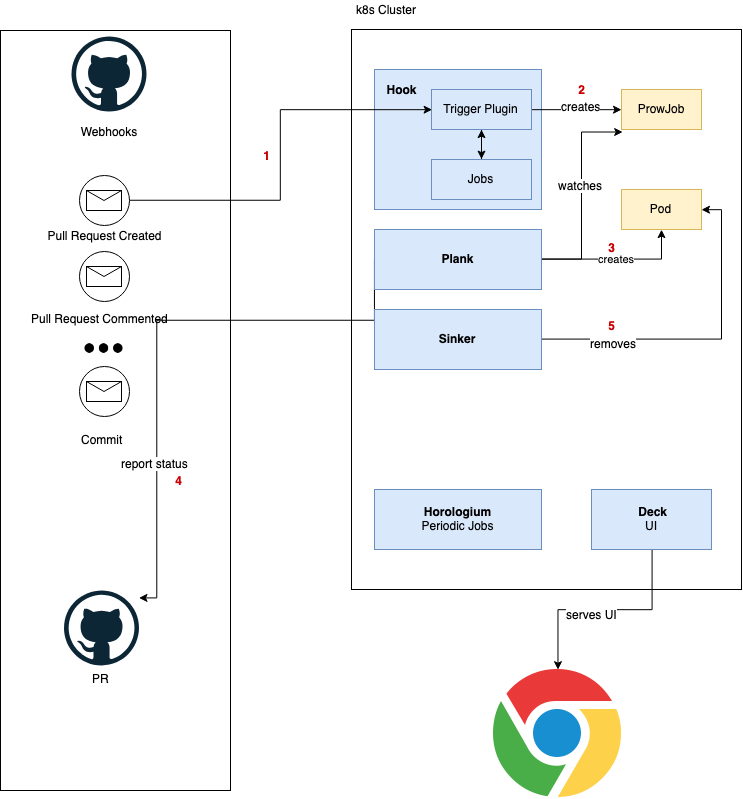

The diagram above was exported from draw.io. Its source (the exported page's mxGraphModel, read from the mxfile embedded in the PNG):
<mxGraphModel dx="1005" dy="562" grid="1" gridSize="10" guides="1" tooltips="1" connect="1" arrows="1" fold="1" page="1" pageScale="1" pageWidth="827" pageHeight="1169" math="0" shadow="0">
  <root>
    <mxCell id="0" />
    <mxCell id="1" parent="0" />
    <mxCell id="hEyKgbZA8yoTfIb_iwDh-28" value="" style="rounded=0;whiteSpace=wrap;html=1;" vertex="1" parent="1">
      <mxGeometry x="54" y="80" width="230" height="760" as="geometry" />
    </mxCell>
    <mxCell id="hEyKgbZA8yoTfIb_iwDh-11" value="" style="rounded=0;whiteSpace=wrap;html=1;" vertex="1" parent="1">
      <mxGeometry x="405" y="79" width="390" height="560" as="geometry" />
    </mxCell>
    <mxCell id="hEyKgbZA8yoTfIb_iwDh-13" value="&lt;div style=&quot;text-align: left&quot;&gt;&lt;br&gt;&lt;/div&gt;" style="rounded=0;whiteSpace=wrap;html=1;fillColor=#dae8fc;strokeColor=#6c8ebf;" vertex="1" parent="1">
      <mxGeometry x="428" y="119" width="167" height="140" as="geometry" />
    </mxCell>
    <mxCell id="hEyKgbZA8yoTfIb_iwDh-34" style="edgeStyle=orthogonalEdgeStyle;rounded=0;orthogonalLoop=1;jettySize=auto;html=1;entryX=0;entryY=0.5;entryDx=0;entryDy=0;" edge="1" parent="1" source="hEyKgbZA8yoTfIb_iwDh-3" target="hEyKgbZA8yoTfIb_iwDh-14">
      <mxGeometry relative="1" as="geometry" />
    </mxCell>
    <mxCell id="hEyKgbZA8yoTfIb_iwDh-1" value="" style="dashed=0;outlineConnect=0;html=1;align=center;labelPosition=center;verticalLabelPosition=bottom;verticalAlign=top;shape=mxgraph.weblogos.github" vertex="1" parent="1">
      <mxGeometry x="125" y="86" width="75" height="75" as="geometry" />
    </mxCell>
    <mxCell id="hEyKgbZA8yoTfIb_iwDh-2" value="Webhooks" style="text;html=1;strokeColor=none;fillColor=none;align=center;verticalAlign=middle;whiteSpace=wrap;rounded=0;" vertex="1" parent="1">
      <mxGeometry x="142.5" y="171" width="40" height="20" as="geometry" />
    </mxCell>
    <mxCell id="hEyKgbZA8yoTfIb_iwDh-3" value="" style="shape=mxgraph.bpmn.shape;html=1;verticalLabelPosition=bottom;labelBackgroundColor=#ffffff;verticalAlign=top;align=center;perimeter=ellipsePerimeter;outlineConnect=0;outline=standard;symbol=message;" vertex="1" parent="1">
      <mxGeometry x="132.5" y="225" width="50" height="50" as="geometry" />
    </mxCell>
    <mxCell id="hEyKgbZA8yoTfIb_iwDh-4" value="Pull Request Created&lt;br&gt;&lt;br&gt;" style="text;html=1;strokeColor=none;fillColor=none;align=center;verticalAlign=middle;whiteSpace=wrap;rounded=0;" vertex="1" parent="1">
      <mxGeometry x="82.5" y="282" width="150" height="20" as="geometry" />
    </mxCell>
    <mxCell id="hEyKgbZA8yoTfIb_iwDh-5" value="" style="shape=mxgraph.bpmn.shape;html=1;verticalLabelPosition=bottom;labelBackgroundColor=#ffffff;verticalAlign=top;align=center;perimeter=ellipsePerimeter;outlineConnect=0;outline=standard;symbol=message;" vertex="1" parent="1">
      <mxGeometry x="132.5" y="301" width="50" height="50" as="geometry" />
    </mxCell>
    <mxCell id="hEyKgbZA8yoTfIb_iwDh-6" value="Pull Request Commented" style="text;html=1;resizable=0;points=[];autosize=1;align=left;verticalAlign=top;spacingTop=-4;" vertex="1" parent="1">
      <mxGeometry x="82.5" y="359" width="150" height="20" as="geometry" />
    </mxCell>
    <mxCell id="hEyKgbZA8yoTfIb_iwDh-7" value="" style="shape=mxgraph.bpmn.shape;html=1;verticalLabelPosition=bottom;labelBackgroundColor=#ffffff;verticalAlign=top;align=center;perimeter=ellipsePerimeter;outlineConnect=0;outline=standard;symbol=message;" vertex="1" parent="1">
      <mxGeometry x="132.5" y="416" width="50" height="50" as="geometry" />
    </mxCell>
    <mxCell id="hEyKgbZA8yoTfIb_iwDh-8" value="Commit" style="text;html=1;resizable=0;points=[];autosize=1;align=left;verticalAlign=top;spacingTop=-4;" vertex="1" parent="1">
      <mxGeometry x="132.4999999999999" y="480" width="60" height="20" as="geometry" />
    </mxCell>
    <mxCell id="hEyKgbZA8yoTfIb_iwDh-12" value="k8s Cluster" style="text;html=1;resizable=0;points=[];autosize=1;align=left;verticalAlign=top;spacingTop=-4;" vertex="1" parent="1">
      <mxGeometry x="408" y="50" width="80" height="20" as="geometry" />
    </mxCell>
    <mxCell id="hEyKgbZA8yoTfIb_iwDh-37" style="edgeStyle=orthogonalEdgeStyle;rounded=0;orthogonalLoop=1;jettySize=auto;html=1;exitX=0.5;exitY=1;exitDx=0;exitDy=0;entryX=0.5;entryY=0;entryDx=0;entryDy=0;" edge="1" parent="1" source="hEyKgbZA8yoTfIb_iwDh-14" target="hEyKgbZA8yoTfIb_iwDh-17">
      <mxGeometry relative="1" as="geometry" />
    </mxCell>
    <mxCell id="hEyKgbZA8yoTfIb_iwDh-40" style="edgeStyle=orthogonalEdgeStyle;rounded=0;orthogonalLoop=1;jettySize=auto;html=1;exitX=1;exitY=0.5;exitDx=0;exitDy=0;" edge="1" parent="1" source="hEyKgbZA8yoTfIb_iwDh-14" target="hEyKgbZA8yoTfIb_iwDh-23">
      <mxGeometry relative="1" as="geometry" />
    </mxCell>
    <mxCell id="hEyKgbZA8yoTfIb_iwDh-41" value="creates&lt;br&gt;" style="text;html=1;resizable=0;points=[];align=center;verticalAlign=middle;labelBackgroundColor=#ffffff;" vertex="1" connectable="0" parent="hEyKgbZA8yoTfIb_iwDh-40">
      <mxGeometry x="0.0127" y="6" relative="1" as="geometry">
        <mxPoint x="4" y="2.5" as="offset" />
      </mxGeometry>
    </mxCell>
    <mxCell id="hEyKgbZA8yoTfIb_iwDh-14" value="Trigger Plugin" style="rounded=0;whiteSpace=wrap;html=1;fillColor=#dae8fc;strokeColor=#6c8ebf;" vertex="1" parent="1">
      <mxGeometry x="485" y="139" width="100" height="40" as="geometry" />
    </mxCell>
    <mxCell id="hEyKgbZA8yoTfIb_iwDh-39" style="edgeStyle=orthogonalEdgeStyle;rounded=0;orthogonalLoop=1;jettySize=auto;html=1;exitX=0.5;exitY=0;exitDx=0;exitDy=0;" edge="1" parent="1" source="hEyKgbZA8yoTfIb_iwDh-17">
      <mxGeometry relative="1" as="geometry">
        <mxPoint x="534.7058823529412" y="179.3529411764706" as="targetPoint" />
      </mxGeometry>
    </mxCell>
    <mxCell id="hEyKgbZA8yoTfIb_iwDh-17" value="Jobs" style="rounded=0;whiteSpace=wrap;html=1;fillColor=#dae8fc;strokeColor=#6c8ebf;" vertex="1" parent="1">
      <mxGeometry x="485" y="209" width="100" height="40" as="geometry" />
    </mxCell>
    <mxCell id="hEyKgbZA8yoTfIb_iwDh-18" value="&lt;b&gt;Hook&lt;/b&gt;" style="text;html=1;strokeColor=none;fillColor=none;align=center;verticalAlign=middle;whiteSpace=wrap;rounded=0;" vertex="1" parent="1">
      <mxGeometry x="435" y="129" width="40" height="20" as="geometry" />
    </mxCell>
    <mxCell id="hEyKgbZA8yoTfIb_iwDh-19" value="&lt;b&gt;Horologium&lt;/b&gt;&lt;br&gt;Periodic Jobs&lt;br&gt;" style="rounded=0;whiteSpace=wrap;html=1;fillColor=#dae8fc;strokeColor=#6c8ebf;" vertex="1" parent="1">
      <mxGeometry x="428" y="539" width="167" height="60" as="geometry" />
    </mxCell>
    <mxCell id="hEyKgbZA8yoTfIb_iwDh-42" style="edgeStyle=orthogonalEdgeStyle;rounded=0;orthogonalLoop=1;jettySize=auto;html=1;exitX=1;exitY=0.5;exitDx=0;exitDy=0;entryX=0.014;entryY=1.074;entryDx=0;entryDy=0;entryPerimeter=0;" edge="1" parent="1" source="hEyKgbZA8yoTfIb_iwDh-22" target="hEyKgbZA8yoTfIb_iwDh-23">
      <mxGeometry relative="1" as="geometry" />
    </mxCell>
    <mxCell id="hEyKgbZA8yoTfIb_iwDh-43" value="watches" style="text;html=1;resizable=0;points=[];align=center;verticalAlign=middle;labelBackgroundColor=#ffffff;" vertex="1" connectable="0" parent="hEyKgbZA8yoTfIb_iwDh-42">
      <mxGeometry x="0.0938" y="2" relative="1" as="geometry">
        <mxPoint as="offset" />
      </mxGeometry>
    </mxCell>
    <mxCell id="hEyKgbZA8yoTfIb_iwDh-45" value="creates" style="edgeStyle=orthogonalEdgeStyle;rounded=0;orthogonalLoop=1;jettySize=auto;html=1;exitX=1;exitY=0.5;exitDx=0;exitDy=0;entryX=0.5;entryY=1;entryDx=0;entryDy=0;" edge="1" parent="1" source="hEyKgbZA8yoTfIb_iwDh-22" target="hEyKgbZA8yoTfIb_iwDh-24">
      <mxGeometry relative="1" as="geometry" />
    </mxCell>
    <mxCell id="hEyKgbZA8yoTfIb_iwDh-57" style="edgeStyle=orthogonalEdgeStyle;rounded=0;orthogonalLoop=1;jettySize=auto;html=1;exitX=0;exitY=0.5;exitDx=0;exitDy=0;" edge="1" parent="1" source="hEyKgbZA8yoTfIb_iwDh-22" target="hEyKgbZA8yoTfIb_iwDh-54">
      <mxGeometry relative="1" as="geometry">
        <mxPoint x="320" y="800" as="targetPoint" />
        <Array as="points">
          <mxPoint x="210" y="370" />
          <mxPoint x="210" y="647" />
        </Array>
      </mxGeometry>
    </mxCell>
    <mxCell id="hEyKgbZA8yoTfIb_iwDh-59" value="report status" style="text;html=1;resizable=0;points=[];align=center;verticalAlign=middle;labelBackgroundColor=#ffffff;" vertex="1" connectable="0" parent="hEyKgbZA8yoTfIb_iwDh-57">
      <mxGeometry x="0.4687" y="-3" relative="1" as="geometry">
        <mxPoint as="offset" />
      </mxGeometry>
    </mxCell>
    <mxCell id="hEyKgbZA8yoTfIb_iwDh-22" value="&lt;b&gt;Plank&lt;/b&gt;&lt;br&gt;" style="rounded=0;whiteSpace=wrap;html=1;fillColor=#dae8fc;strokeColor=#6c8ebf;" vertex="1" parent="1">
      <mxGeometry x="428" y="279" width="167" height="60" as="geometry" />
    </mxCell>
    <mxCell id="hEyKgbZA8yoTfIb_iwDh-23" value="ProwJob" style="rounded=0;whiteSpace=wrap;html=1;fillColor=#fff2cc;strokeColor=#d6b656;" vertex="1" parent="1">
      <mxGeometry x="675" y="139" width="80" height="40" as="geometry" />
    </mxCell>
    <mxCell id="hEyKgbZA8yoTfIb_iwDh-24" value="Pod" style="rounded=0;whiteSpace=wrap;html=1;fillColor=#fff2cc;strokeColor=#d6b656;" vertex="1" parent="1">
      <mxGeometry x="675" y="239" width="80" height="40" as="geometry" />
    </mxCell>
    <mxCell id="hEyKgbZA8yoTfIb_iwDh-47" style="edgeStyle=orthogonalEdgeStyle;rounded=0;orthogonalLoop=1;jettySize=auto;html=1;exitX=1;exitY=0.5;exitDx=0;exitDy=0;entryX=1;entryY=0.5;entryDx=0;entryDy=0;" edge="1" parent="1" source="hEyKgbZA8yoTfIb_iwDh-25" target="hEyKgbZA8yoTfIb_iwDh-24">
      <mxGeometry relative="1" as="geometry" />
    </mxCell>
    <mxCell id="hEyKgbZA8yoTfIb_iwDh-48" value="removes" style="text;html=1;resizable=0;points=[];align=center;verticalAlign=middle;labelBackgroundColor=#ffffff;" vertex="1" connectable="0" parent="hEyKgbZA8yoTfIb_iwDh-47">
      <mxGeometry x="-0.5629" y="-4" relative="1" as="geometry">
        <mxPoint as="offset" />
      </mxGeometry>
    </mxCell>
    <mxCell id="hEyKgbZA8yoTfIb_iwDh-25" value="&lt;b&gt;Sinker&lt;/b&gt;" style="rounded=0;whiteSpace=wrap;html=1;fillColor=#dae8fc;strokeColor=#6c8ebf;" vertex="1" parent="1">
      <mxGeometry x="428" y="359" width="167" height="60" as="geometry" />
    </mxCell>
    <mxCell id="hEyKgbZA8yoTfIb_iwDh-52" style="edgeStyle=orthogonalEdgeStyle;rounded=0;orthogonalLoop=1;jettySize=auto;html=1;exitX=0.5;exitY=1;exitDx=0;exitDy=0;entryX=0.5;entryY=0;entryDx=0;entryDy=0;" edge="1" parent="1" source="hEyKgbZA8yoTfIb_iwDh-27" target="hEyKgbZA8yoTfIb_iwDh-51">
      <mxGeometry relative="1" as="geometry" />
    </mxCell>
    <mxCell id="hEyKgbZA8yoTfIb_iwDh-53" value="serves UI" style="text;html=1;resizable=0;points=[];align=center;verticalAlign=middle;labelBackgroundColor=#ffffff;" vertex="1" connectable="0" parent="hEyKgbZA8yoTfIb_iwDh-52">
      <mxGeometry x="0.1297" y="4" relative="1" as="geometry">
        <mxPoint as="offset" />
      </mxGeometry>
    </mxCell>
    <mxCell id="hEyKgbZA8yoTfIb_iwDh-27" value="&amp;nbsp;&lt;b&gt;Deck&lt;/b&gt;&lt;br&gt;UI&lt;br&gt;" style="rounded=0;whiteSpace=wrap;html=1;fillColor=#dae8fc;strokeColor=#6c8ebf;" vertex="1" parent="1">
      <mxGeometry x="645" y="539" width="120" height="60" as="geometry" />
    </mxCell>
    <mxCell id="hEyKgbZA8yoTfIb_iwDh-33" value="" style="shape=image;html=1;verticalAlign=top;verticalLabelPosition=bottom;labelBackgroundColor=#ffffff;imageAspect=0;aspect=fixed;image=https://cdn4.iconfinder.com/data/icons/essential-app-1/16/dot-more-menu-hide-128.png" vertex="1" parent="1">
      <mxGeometry x="138.5" y="379" width="38" height="38" as="geometry" />
    </mxCell>
    <mxCell id="hEyKgbZA8yoTfIb_iwDh-51" value="" style="shape=image;html=1;verticalAlign=top;verticalLabelPosition=bottom;labelBackgroundColor=#ffffff;imageAspect=0;aspect=fixed;image=https://cdn0.iconfinder.com/data/icons/flat-round-system/512/chrome_browser-128.png" vertex="1" parent="1">
      <mxGeometry x="547" y="719" width="128" height="128" as="geometry" />
    </mxCell>
    <mxCell id="hEyKgbZA8yoTfIb_iwDh-54" value="PR" style="dashed=0;outlineConnect=0;html=1;align=center;labelPosition=center;verticalLabelPosition=bottom;verticalAlign=top;shape=mxgraph.weblogos.github" vertex="1" parent="1">
      <mxGeometry x="117.5" y="639.8823601217831" width="75" height="75" as="geometry" />
    </mxCell>
    <mxCell id="hEyKgbZA8yoTfIb_iwDh-61" value="1" style="text;html=1;strokeColor=none;fillColor=none;align=center;verticalAlign=middle;whiteSpace=wrap;rounded=0;fontColor=#CC0000;fontStyle=1" vertex="1" parent="1">
      <mxGeometry x="300" y="195" width="40" height="20" as="geometry" />
    </mxCell>
    <mxCell id="hEyKgbZA8yoTfIb_iwDh-62" value="2" style="text;html=1;strokeColor=none;fillColor=none;align=center;verticalAlign=middle;whiteSpace=wrap;rounded=0;fontColor=#CC0000;fontStyle=1" vertex="1" parent="1">
      <mxGeometry x="615" y="129" width="40" height="20" as="geometry" />
    </mxCell>
    <mxCell id="hEyKgbZA8yoTfIb_iwDh-63" value="3" style="text;html=1;strokeColor=none;fillColor=none;align=center;verticalAlign=middle;whiteSpace=wrap;rounded=0;fontColor=#CC0000;fontStyle=1" vertex="1" parent="1">
      <mxGeometry x="645" y="287" width="40" height="20" as="geometry" />
    </mxCell>
    <mxCell id="hEyKgbZA8yoTfIb_iwDh-64" value="4" style="text;html=1;strokeColor=none;fillColor=none;align=center;verticalAlign=middle;whiteSpace=wrap;rounded=0;fontColor=#CC0000;fontStyle=1" vertex="1" parent="1">
      <mxGeometry x="212.5" y="520" width="40" height="20" as="geometry" />
    </mxCell>
    <mxCell id="hEyKgbZA8yoTfIb_iwDh-65" value="5" style="text;html=1;strokeColor=none;fillColor=none;align=center;verticalAlign=middle;whiteSpace=wrap;rounded=0;fontColor=#CC0000;fontStyle=1" vertex="1" parent="1">
      <mxGeometry x="645" y="365" width="40" height="20" as="geometry" />
    </mxCell>
  </root>
</mxGraphModel>